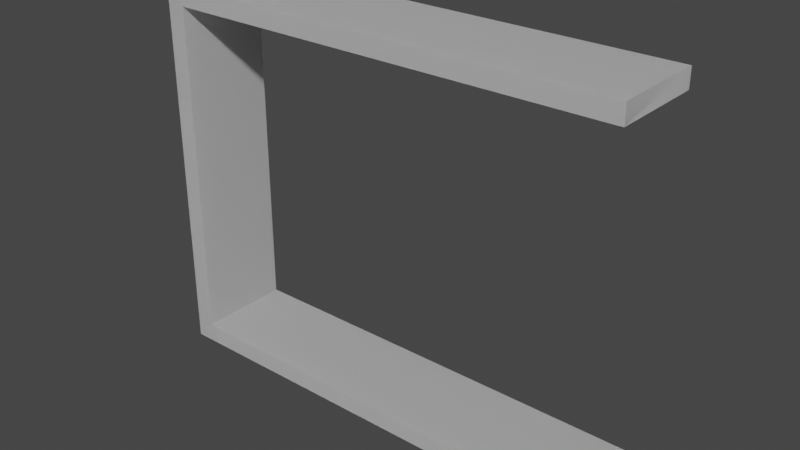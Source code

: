 # Source: door000.blend  (saved by Blender 3.0.42; exported with 4.5.12 LTS)
import bpy
from mathutils import Matrix  # noqa: F401  (used for matrix-valued properties, if any)

bpy.ops.wm.read_factory_settings(use_empty=True)
scene = bpy.context.scene
scene.name = 'Scene'

# ---- collections
col_collection = bpy.data.collections.new('Collection'); scene.collection.children.link(col_collection)

# ---- world
world_world = bpy.data.worlds.new('World'); scene.world = world_world
world_world.use_nodes = True; world_world.node_tree.nodes.clear()
_N = world_world.node_tree.nodes; _L = world_world.node_tree.links
n0 = _N.new('ShaderNodeOutputWorld'); n0.name = 'World Output'; n0.location = (300, 300)
n1 = _N.new('ShaderNodeBackground'); n1.name = 'Background'; n1.location = (10, 300)
n1.inputs[0].default_value = (0.05088, 0.05088, 0.05088, 1.0)
_L.new(n1.outputs[0], n0.inputs[0])
n0.is_active_output = True
world_world.color = (0.05088, 0.05088, 0.05088)
world_world.use_sun_shadow = False
world_world.sun_shadow_jitter_overblur = 0.0

# ---- meshes
me_cube_001 = bpy.data.meshes.new('Cube.001')
me_cube_001.from_pydata([(0.9, 1.46e-07, -0.25), (0.9, 2.4, -0.25), (1.0, 2.712e-07, 0.25), (1.0, 2.5, 0.25), (-0.9, -3.904e-07, -0.25), (-0.9, 2.4, -0.25), (-1.0, -1.46e-07, 0.25), (-1.0, 2.5, 0.25), (1.0, 1.46e-07, -0.25), (1.0, 2.5, -0.25), (-1.0, 2.5, -0.25), (-1.0, -4.5e-07, -0.25), (0.9, 2.712e-07, 0.25), (0.9, 2.4, 0.25), (-0.9, 2.4, 0.25), (-0.9, -8.643e-08, 0.25), (1.0, 2.712e-07, 0.25), (1.0, 1.46e-07, -0.25), (1.0, 2.5, -0.25), (1.0, 2.5, 0.25), (-1.0, 2.5, 0.25), (-1.0, -1.46e-07, 0.25), (-1.0, -4.5e-07, -0.25), (-1.0, 2.5, -0.25), (0.9, 1.46e-07, -0.25), (0.9, 2.4, -0.25), (-0.9, 2.4, -0.25), (-0.9, -3.904e-07, -0.25), (0.9, 2.712e-07, 0.25), (0.9, 2.4, 0.25), (-0.9, 2.4, 0.25), (-0.9, -8.643e-08, 0.25)], [], [(8, 2, 3, 9), (3, 13, 14, 7), (6, 11, 10, 7), (8, 0, 12, 2), (7, 10, 9, 3), (0, 8, 9, 1), (5, 10, 11, 4), (6, 15, 4, 11), (1, 9, 10, 5), (6, 7, 14, 15), (1, 13, 12, 0), (5, 14, 13, 1), (4, 15, 14, 5), (3, 2, 12, 13), (17, 18, 19, 16), (19, 20, 30, 29), (21, 20, 23, 22), (17, 16, 28, 24), (20, 19, 18, 23), (24, 25, 18, 17), (26, 27, 22, 23), (21, 22, 27, 31), (25, 26, 23, 18), (21, 31, 30, 20), (25, 24, 28, 29), (26, 25, 29, 30), (27, 26, 30, 31), (19, 29, 28, 16)])
_uv = me_cube_001.uv_layers.new(name='UVMap')
_uv.uv.foreach_set('vector', [0.375, 0.0, 0.375, 0.25, 0.625, 0.25, 0.625, 0.0, 0.875, 0.5, 0.615, 0.9875, 0.615, 0.7625, 0.625, 0.5, 0.375, 0.5, 0.375, 0.75, 0.625, 0.75, 0.625, 0.5, 0.375, 1.0, 0.385, 0.9875, 0.385, 0.9875, 0.375, 0.25, 0.625, 0.5, 0.625, 0.75, 0.875, 0.75, 0.875, 0.5, 0.385, 0.9875, 0.375, 1.0, 0.625, 1.0, 0.615, 0.9875, 0.615, 0.7625, 0.625, 0.75, 0.375, 0.75, 0.385, 0.7625, 0.375, 0.5, 0.385, 0.7625, 0.385, 0.7625, 0.375, 0.75, 0.615, 0.9875, 0.625, 1.0, 0.625, 0.75, 0.615, 0.7625, 0.375, 0.5, 0.625, 0.5, 0.615, 0.7625, 0.385, 0.7625, 0.615, 0.9875, 0.615, 0.9875, 0.385, 0.9875, 0.385, 0.9875, 0.615, 0.7625, 0.615, 0.7625, 0.615, 0.9875, 0.615, 0.9875, 0.385, 0.7625, 0.385, 0.7625, 0.615, 0.7625, 0.615, 0.7625, 0.875, 0.5, 0.375, 0.25, 0.385, 0.9875, 0.615, 0.9875, 0.375, 0.0, 0.625, 0.0, 0.625, 0.25, 0.375, 0.25, 0.875, 0.5, 0.625, 0.5, 0.615, 0.7625, 0.615, 0.9875, 0.375, 0.5, 0.625, 0.5, 0.625, 0.75, 0.375, 0.75, 0.375, 1.0, 0.375, 0.25, 0.385, 0.9875, 0.385, 0.9875, 0.625, 0.5, 0.875, 0.5, 0.875, 0.75, 0.625, 0.75, 0.385, 0.9875, 0.615, 0.9875, 0.625, 1.0, 0.375, 1.0, 0.615, 0.7625, 0.385, 0.7625, 0.375, 0.75, 0.625, 0.75, 0.375, 0.5, 0.375, 0.75, 0.385, 0.7625, 0.385, 0.7625, 0.615, 0.9875, 0.615, 0.7625, 0.625, 0.75, 0.625, 1.0, 0.375, 0.5, 0.385, 0.7625, 0.615, 0.7625, 0.625, 0.5, 0.615, 0.9875, 0.385, 0.9875, 0.385, 0.9875, 0.615, 0.9875, 0.615, 0.7625, 0.615, 0.9875, 0.615, 0.9875, 0.615, 0.7625, 0.385, 0.7625, 0.615, 0.7625, 0.615, 0.7625, 0.385, 0.7625, 0.875, 0.5, 0.615, 0.9875, 0.385, 0.9875, 0.375, 0.25])
me_cube_001.use_remesh_fix_poles = True
me_cube_001.use_remesh_preserve_attributes = False
me_cube_001.update()

# ---- objects
ob_cube = bpy.data.objects.new('Cube', me_cube_001)

# ---- transforms, parenting, visibility, modifiers, constraints
ob_cube.location = (0.0, 0.0, 0.0)
ob_cube.rotation_euler = (-1.571, 1.571, 0.0)

# ---- collection membership
col_collection.objects.link(ob_cube)

# ---- scene / render settings (as saved in the file)
scene.frame_start = 1; scene.frame_end = 250; scene.frame_set(0)
scene.render.engine = 'BLENDER_EEVEE_NEXT'
scene.cycles.sampling_pattern = 'TABULATED_SOBOL'
scene.cycles.use_light_tree = False
scene.view_settings.view_transform = 'Filmic'
bpy.context.view_layer.update()

# ---- added for rendering (the .blend has no active camera and no usable light): camera, sun
cam_auto = bpy.data.cameras.new('AutoCamera')
cam_auto.lens = 50.0
cam_auto.sensor_width = 36.0
cam_auto.clip_end = 1000.0
ob_auto_camera = bpy.data.objects.new('AutoCamera', cam_auto)
scene.collection.objects.link(ob_auto_camera)
ob_auto_camera.location = (1.74807, -3.59769, 2.39846)
ob_auto_camera.rotation_euler = (1.09748, -7.21219e-08, 0.694738)
scene.camera = ob_auto_camera
light_auto_sun = bpy.data.lights.new('AutoSun', 'SUN')
light_auto_sun.energy = 3.0
light_auto_sun.angle = 0.0523599
ob_auto_sun = bpy.data.objects.new('AutoSun', light_auto_sun)
scene.collection.objects.link(ob_auto_sun)
ob_auto_sun.rotation_euler = (0.872665, 0.174533, 0.523599)
bpy.context.view_layer.update()
